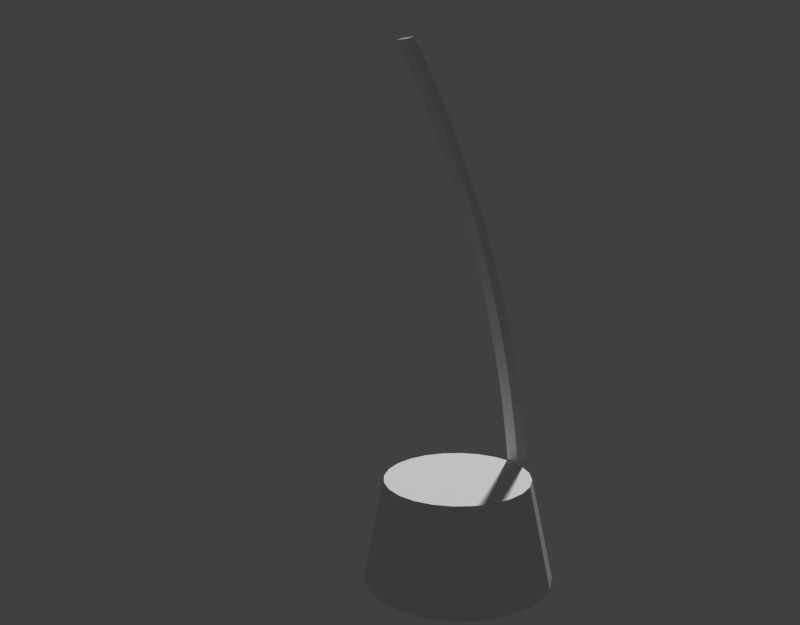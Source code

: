 # Source: anik-a_antenna.blend  (saved by Blender 2.80.75; exported with 4.5.12 LTS)
import bpy
from mathutils import Matrix  # noqa: F401  (used for matrix-valued properties, if any)

bpy.ops.wm.read_factory_settings(use_empty=True)
scene = bpy.context.scene
scene.name = 'Scene'

# ---- world
world_world = bpy.data.worlds.new('World'); scene.world = world_world
world_world.color = (0.05088, 0.05088, 0.05088)
world_world.use_sun_shadow = False
world_world.sun_shadow_jitter_overblur = 0.0

# ---- cameras
cam_camera = bpy.data.cameras.new('Camera')
cam_camera.lens = 41.78
cam_camera.show_background_images = True
cam_camera.lens_unit = 'FOV'

# ---- meshes
me_cylinder_002 = bpy.data.meshes.new('Cylinder.002')
me_cylinder_002.from_pydata([(0.0, 1.0, -1.0), (4.816e-09, 0.7795, 0.08973), (0.2588, 0.9659, -1.0), (0.2018, 0.753, 0.08973), (0.5, 0.866, -1.0), (0.3898, 0.6751, 0.08973), (0.7071, 0.7071, -1.0), (0.5512, 0.5512, 0.08973), (0.866, 0.5, -1.0), (0.6751, 0.3898, 0.08973), (0.9659, 0.2588, -1.0), (0.753, 0.2018, 0.08973), (1.0, 7.55e-08, -1.0), (0.7795, 3.209e-08, 0.08973), (0.9659, -0.2588, -1.0), (0.753, -0.2018, 0.08973), (0.866, -0.5, -1.0), (0.6751, -0.3898, 0.08973), (0.7071, -0.7071, -1.0), (0.5512, -0.5512, 0.08973), (0.5, -0.866, -1.0), (0.3898, -0.6751, 0.08973), (0.2588, -0.9659, -1.0), (0.2018, -0.753, 0.08973), (3.894e-07, -1.0, -1.0), (3.084e-07, -0.7795, 0.08973), (-0.2588, -0.9659, -1.0), (-0.2018, -0.753, 0.08973), (-0.5, -0.866, -1.0), (-0.3898, -0.6751, 0.08973), (-0.7071, -0.7071, -1.0), (-0.5512, -0.5512, 0.08973), (-0.866, -0.5, -1.0), (-0.6751, -0.3898, 0.08973), (-0.9659, -0.2588, -1.0), (-0.753, -0.2018, 0.08973), (-1.0, -4.649e-07, -1.0), (-0.7795, -3.892e-07, 0.08973), (-0.9659, 0.2588, -1.0), (-0.753, 0.2018, 0.08973), (-0.866, 0.5, -1.0), (-0.6751, 0.3898, 0.08973), (-0.7071, 0.7071, -1.0), (-0.5512, 0.5512, 0.08973), (-0.5, 0.866, -1.0), (-0.3898, 0.6751, 0.08973), (-0.2588, 0.9659, -1.0), (-0.2018, 0.753, 0.08973)], [], [(0, 1, 3, 2), (2, 3, 5, 4), (4, 5, 7, 6), (6, 7, 9, 8), (8, 9, 11, 10), (10, 11, 13, 12), (12, 13, 15, 14), (14, 15, 17, 16), (16, 17, 19, 18), (18, 19, 21, 20), (20, 21, 23, 22), (22, 23, 25, 24), (24, 25, 27, 26), (26, 27, 29, 28), (28, 29, 31, 30), (30, 31, 33, 32), (32, 33, 35, 34), (34, 35, 37, 36), (36, 37, 39, 38), (38, 39, 41, 40), (40, 41, 43, 42), (42, 43, 45, 44), (3, 1, 47, 45, 43, 41, 39, 37, 35, 33, 31, 29, 27, 25, 23, 21, 19, 17, 15, 13, 11, 9, 7, 5), (44, 45, 47, 46), (46, 47, 1, 0), (0, 2, 4, 6, 8, 10, 12, 14, 16, 18, 20, 22, 24, 26, 28, 30, 32, 34, 36, 38, 40, 42, 44, 46)])
_uv = me_cylinder_002.uv_layers.new(name='UVMap')
_uv.uv.foreach_set('vector', [1.0, 0.5, 1.0, 1.0, 0.9583, 1.0, 0.9583, 0.5, 0.9583, 0.5, 0.9583, 1.0, 0.9167, 1.0, 0.9167, 0.5, 0.9167, 0.5, 0.9167, 1.0, 0.875, 1.0, 0.875, 0.5, 0.875, 0.5, 0.875, 1.0, 0.8333, 1.0, 0.8333, 0.5, 0.8333, 0.5, 0.8333, 1.0, 0.7917, 1.0, 0.7917, 0.5, 0.7917, 0.5, 0.7917, 1.0, 0.75, 1.0, 0.75, 0.5, 0.75, 0.5, 0.75, 1.0, 0.7083, 1.0, 0.7083, 0.5, 0.7083, 0.5, 0.7083, 1.0, 0.6667, 1.0, 0.6667, 0.5, 0.6667, 0.5, 0.6667, 1.0, 0.625, 1.0, 0.625, 0.5, 0.625, 0.5, 0.625, 1.0, 0.5833, 1.0, 0.5833, 0.5, 0.5833, 0.5, 0.5833, 1.0, 0.5417, 1.0, 0.5417, 0.5, 0.5417, 0.5, 0.5417, 1.0, 0.5, 1.0, 0.5, 0.5, 0.5, 0.5, 0.5, 1.0, 0.4583, 1.0, 0.4583, 0.5, 0.4583, 0.5, 0.4583, 1.0, 0.4167, 1.0, 0.4167, 0.5, 0.4167, 0.5, 0.4167, 1.0, 0.375, 1.0, 0.375, 0.5, 0.375, 0.5, 0.375, 1.0, 0.3333, 1.0, 0.3333, 0.5, 0.3333, 0.5, 0.3333, 1.0, 0.2917, 1.0, 0.2917, 0.5, 0.2917, 0.5, 0.2917, 1.0, 0.25, 1.0, 0.25, 0.5, 0.25, 0.5, 0.25, 1.0, 0.2083, 1.0, 0.2083, 0.5, 0.2083, 0.5, 0.2083, 1.0, 0.1667, 1.0, 0.1667, 0.5, 0.1667, 0.5, 0.1667, 1.0, 0.125, 1.0, 0.125, 0.5, 0.125, 0.5, 0.125, 1.0, 0.08333, 1.0, 0.08333, 0.5, 0.3121, 0.4818, 0.25, 0.49, 0.1879, 0.4818, 0.13, 0.4578, 0.08029, 0.4197, 0.04215, 0.37, 0.01818, 0.3121, 0.01, 0.25, 0.01818, 0.1879, 0.04215, 0.13, 0.08029, 0.08029, 0.13, 0.04215, 0.1879, 0.01818, 0.25, 0.01, 0.3121, 0.01818, 0.37, 0.04215, 0.4197, 0.08029, 0.4578, 0.13, 0.4818, 0.1879, 0.49, 0.25, 0.4818, 0.3121, 0.4578, 0.37, 0.4197, 0.4197, 0.37, 0.4578, 0.08333, 0.5, 0.08333, 1.0, 0.04167, 1.0, 0.04167, 0.5, 0.04167, 0.5, 0.04167, 1.0, -1.863e-07, 1.0, -1.863e-07, 0.5, 0.75, 0.49, 0.8121, 0.4818, 0.87, 0.4578, 0.9197, 0.4197, 0.9578, 0.37, 0.9818, 0.3121, 0.99, 0.25, 0.9818, 0.1879, 0.9578, 0.13, 0.9197, 0.08029, 0.87, 0.04215, 0.8121, 0.01818, 0.75, 0.01, 0.6879, 0.01818, 0.63, 0.04215, 0.5803, 0.08029, 0.5422, 0.13, 0.5182, 0.1879, 0.51, 0.25, 0.5182, 0.3121, 0.5422, 0.37, 0.5803, 0.4197, 0.63, 0.4578, 0.6879, 0.4818])
me_cylinder_002.use_remesh_preserve_volume = False
me_cylinder_002.use_remesh_preserve_attributes = False
me_cylinder_002.use_mirror_vertex_groups = False
me_cylinder_002.update()
me_cube = bpy.data.meshes.new('Cube')
me_cube.from_pydata([(-0.3297, -7.355, 0.6706), (-0.3297, -1.105, 18.58), (-0.3297, -6.824, 0.5315), (-0.3297, -0.7454, 18.48), (0.296, -7.355, 0.6706), (0.296, -1.105, 18.58), (0.296, -6.824, 0.5315), (0.296, -0.7454, 18.48), (-0.3297, -7.252, 1.48), (-0.3297, -7.151, 2.188), (-0.3297, -7.038, 2.892), (-0.3297, -6.916, 3.59), (-0.3297, -6.783, 4.284), (-0.3297, -6.639, 4.974), (-0.3297, -6.486, 5.658), (-0.3297, -6.322, 6.337), (-0.3297, -6.149, 7.011), (-0.3297, -5.965, 7.679), (-0.3297, -5.772, 8.342), (-0.3297, -5.568, 9.0), (-0.3297, -5.355, 9.652), (-0.3297, -5.133, 10.3), (-0.3297, -4.9, 10.94), (-0.3297, -4.659, 11.57), (-0.3297, -4.408, 12.2), (-0.3297, -4.148, 12.82), (-0.3297, -3.878, 13.43), (-0.3297, -3.6, 14.04), (-0.3297, -3.312, 14.64), (-0.3297, -3.016, 15.24), (-0.3297, -2.711, 15.83), (-0.3297, -2.397, 16.41), (-0.3297, -2.074, 16.98), (-0.3297, -1.744, 17.55), (-0.3297, -1.404, 18.11), (-0.3297, -1.04, 18.0), (-0.3297, -1.374, 17.44), (-0.3297, -1.7, 16.87), (-0.3297, -2.017, 16.29), (-0.3297, -2.325, 15.71), (-0.3297, -2.625, 15.12), (-0.3297, -2.915, 14.52), (-0.3297, -3.197, 13.92), (-0.3297, -3.47, 13.31), (-0.3297, -3.733, 12.69), (-0.3297, -3.987, 12.07), (-0.3297, -4.232, 11.44), (-0.3297, -4.468, 10.81), (-0.3297, -4.694, 10.16), (-0.3297, -4.91, 9.518), (-0.3297, -5.117, 8.865), (-0.3297, -5.314, 8.207), (-0.3297, -5.501, 7.543), (-0.3297, -5.679, 6.874), (-0.3297, -5.846, 6.199), (-0.3297, -6.003, 5.52), (-0.3297, -6.15, 4.835), (-0.3297, -6.287, 4.145), (-0.3297, -6.413, 3.451), (-0.3297, -6.529, 2.752), (-0.3297, -6.634, 2.049), (-0.3297, -6.729, 1.341), (0.296, -1.04, 18.0), (0.296, -1.374, 17.44), (0.296, -1.7, 16.87), (0.296, -2.017, 16.29), (0.296, -2.325, 15.71), (0.296, -2.625, 15.12), (0.296, -2.915, 14.52), (0.296, -3.197, 13.92), (0.296, -3.47, 13.31), (0.296, -3.733, 12.69), (0.296, -3.987, 12.07), (0.296, -4.232, 11.44), (0.296, -4.468, 10.81), (0.296, -4.694, 10.16), (0.296, -4.91, 9.518), (0.296, -5.117, 8.865), (0.296, -5.314, 8.207), (0.296, -5.501, 7.543), (0.296, -5.679, 6.874), (0.296, -5.846, 6.199), (0.296, -6.003, 5.52), (0.296, -6.15, 4.835), (0.296, -6.287, 4.145), (0.296, -6.413, 3.451), (0.296, -6.529, 2.752), (0.296, -6.634, 2.049), (0.296, -6.729, 1.341), (0.296, -1.404, 18.11), (0.296, -1.744, 17.55), (0.296, -2.074, 16.98), (0.296, -2.397, 16.41), (0.296, -2.711, 15.83), (0.296, -3.016, 15.24), (0.296, -3.312, 14.64), (0.296, -3.6, 14.04), (0.296, -3.878, 13.43), (0.296, -4.148, 12.82), (0.296, -4.408, 12.2), (0.296, -4.659, 11.57), (0.296, -4.9, 10.94), (0.296, -5.133, 10.3), (0.296, -5.355, 9.652), (0.296, -5.568, 9.0), (0.296, -5.772, 8.342), (0.296, -5.965, 7.679), (0.296, -6.149, 7.011), (0.296, -6.322, 6.337), (0.296, -6.486, 5.658), (0.296, -6.639, 4.974), (0.296, -6.783, 4.284), (0.296, -6.916, 3.59), (0.296, -7.038, 2.892), (0.296, -7.151, 2.188), (0.296, -7.252, 1.48)], [], [(34, 1, 3, 35), (35, 3, 7, 62), (62, 7, 5, 89), (89, 5, 1, 34), (2, 6, 4, 0), (7, 3, 1, 5), (4, 115, 8, 0), (115, 114, 9, 8), (114, 113, 10, 9), (113, 112, 11, 10), (112, 111, 12, 11), (111, 110, 13, 12), (110, 109, 14, 13), (109, 108, 15, 14), (108, 107, 16, 15), (107, 106, 17, 16), (106, 105, 18, 17), (105, 104, 19, 18), (104, 103, 20, 19), (103, 102, 21, 20), (102, 101, 22, 21), (101, 100, 23, 22), (100, 99, 24, 23), (99, 98, 25, 24), (98, 97, 26, 25), (97, 96, 27, 26), (96, 95, 28, 27), (95, 94, 29, 28), (94, 93, 30, 29), (93, 92, 31, 30), (92, 91, 32, 31), (91, 90, 33, 32), (90, 89, 34, 33), (6, 88, 115, 4), (88, 87, 114, 115), (87, 86, 113, 114), (86, 85, 112, 113), (85, 84, 111, 112), (84, 83, 110, 111), (83, 82, 109, 110), (82, 81, 108, 109), (81, 80, 107, 108), (80, 79, 106, 107), (79, 78, 105, 106), (78, 77, 104, 105), (77, 76, 103, 104), (76, 75, 102, 103), (75, 74, 101, 102), (74, 73, 100, 101), (73, 72, 99, 100), (72, 71, 98, 99), (71, 70, 97, 98), (70, 69, 96, 97), (69, 68, 95, 96), (68, 67, 94, 95), (67, 66, 93, 94), (66, 65, 92, 93), (65, 64, 91, 92), (64, 63, 90, 91), (63, 62, 89, 90), (2, 61, 88, 6), (61, 60, 87, 88), (60, 59, 86, 87), (59, 58, 85, 86), (58, 57, 84, 85), (57, 56, 83, 84), (56, 55, 82, 83), (55, 54, 81, 82), (54, 53, 80, 81), (53, 52, 79, 80), (52, 51, 78, 79), (51, 50, 77, 78), (50, 49, 76, 77), (49, 48, 75, 76), (48, 47, 74, 75), (47, 46, 73, 74), (46, 45, 72, 73), (45, 44, 71, 72), (44, 43, 70, 71), (43, 42, 69, 70), (42, 41, 68, 69), (41, 40, 67, 68), (40, 39, 66, 67), (39, 38, 65, 66), (38, 37, 64, 65), (37, 36, 63, 64), (36, 35, 62, 63), (0, 8, 61, 2), (8, 9, 60, 61), (9, 10, 59, 60), (10, 11, 58, 59), (11, 12, 57, 58), (12, 13, 56, 57), (13, 14, 55, 56), (14, 15, 54, 55), (15, 16, 53, 54), (16, 17, 52, 53), (17, 18, 51, 52), (18, 19, 50, 51), (19, 20, 49, 50), (20, 21, 48, 49), (21, 22, 47, 48), (22, 23, 46, 47), (23, 24, 45, 46), (24, 25, 44, 45), (25, 26, 43, 44), (26, 27, 42, 43), (27, 28, 41, 42), (28, 29, 40, 41), (29, 30, 39, 40), (30, 31, 38, 39), (31, 32, 37, 38), (32, 33, 36, 37), (33, 34, 35, 36)])
_uv = me_cube.uv_layers.new(name='UVMap')
_uv.uv.foreach_set('vector', [0.6161, 0.0, 0.625, 0.0, 0.625, 0.25, 0.6161, 0.25, 0.6161, 0.25, 0.625, 0.25, 0.625, 0.5, 0.6161, 0.5, 0.6161, 0.5, 0.625, 0.5, 0.625, 0.75, 0.6161, 0.75, 0.6161, 0.75, 0.625, 0.75, 0.625, 1.0, 0.6161, 1.0, 0.125, 0.5, 0.375, 0.5, 0.375, 0.75, 0.125, 0.75, 0.625, 0.5, 0.875, 0.5, 0.875, 0.75, 0.625, 0.75, 0.375, 0.75, 0.3839, 0.75, 0.3839, 1.0, 0.375, 1.0, 0.3839, 0.75, 0.3929, 0.75, 0.3929, 1.0, 0.3839, 1.0, 0.3929, 0.75, 0.4018, 0.75, 0.4018, 1.0, 0.3929, 1.0, 0.4018, 0.75, 0.4107, 0.75, 0.4107, 1.0, 0.4018, 1.0, 0.4107, 0.75, 0.4196, 0.75, 0.4196, 1.0, 0.4107, 1.0, 0.4196, 0.75, 0.4286, 0.75, 0.4286, 1.0, 0.4196, 1.0, 0.4286, 0.75, 0.4375, 0.75, 0.4375, 1.0, 0.4286, 1.0, 0.4375, 0.75, 0.4464, 0.75, 0.4464, 1.0, 0.4375, 1.0, 0.4464, 0.75, 0.4554, 0.75, 0.4554, 1.0, 0.4464, 1.0, 0.4554, 0.75, 0.4643, 0.75, 0.4643, 1.0, 0.4554, 1.0, 0.4643, 0.75, 0.4732, 0.75, 0.4732, 1.0, 0.4643, 1.0, 0.4732, 0.75, 0.4821, 0.75, 0.4821, 1.0, 0.4732, 1.0, 0.4821, 0.75, 0.4911, 0.75, 0.4911, 1.0, 0.4821, 1.0, 0.4911, 0.75, 0.5, 0.75, 0.5, 1.0, 0.4911, 1.0, 0.5, 0.75, 0.5089, 0.75, 0.5089, 1.0, 0.5, 1.0, 0.5089, 0.75, 0.5179, 0.75, 0.5179, 1.0, 0.5089, 1.0, 0.5179, 0.75, 0.5268, 0.75, 0.5268, 1.0, 0.5179, 1.0, 0.5268, 0.75, 0.5357, 0.75, 0.5357, 1.0, 0.5268, 1.0, 0.5357, 0.75, 0.5446, 0.75, 0.5446, 1.0, 0.5357, 1.0, 0.5446, 0.75, 0.5536, 0.75, 0.5536, 1.0, 0.5446, 1.0, 0.5536, 0.75, 0.5625, 0.75, 0.5625, 1.0, 0.5536, 1.0, 0.5625, 0.75, 0.5714, 0.75, 0.5714, 1.0, 0.5625, 1.0, 0.5714, 0.75, 0.5804, 0.75, 0.5804, 1.0, 0.5714, 1.0, 0.5804, 0.75, 0.5893, 0.75, 0.5893, 1.0, 0.5804, 1.0, 0.5893, 0.75, 0.5982, 0.75, 0.5982, 1.0, 0.5893, 1.0, 0.5982, 0.75, 0.6071, 0.75, 0.6071, 1.0, 0.5982, 1.0, 0.6071, 0.75, 0.6161, 0.75, 0.6161, 1.0, 0.6071, 1.0, 0.375, 0.5, 0.3839, 0.5, 0.3839, 0.75, 0.375, 0.75, 0.3839, 0.5, 0.3929, 0.5, 0.3929, 0.75, 0.3839, 0.75, 0.3929, 0.5, 0.4018, 0.5, 0.4018, 0.75, 0.3929, 0.75, 0.4018, 0.5, 0.4107, 0.5, 0.4107, 0.75, 0.4018, 0.75, 0.4107, 0.5, 0.4196, 0.5, 0.4196, 0.75, 0.4107, 0.75, 0.4196, 0.5, 0.4286, 0.5, 0.4286, 0.75, 0.4196, 0.75, 0.4286, 0.5, 0.4375, 0.5, 0.4375, 0.75, 0.4286, 0.75, 0.4375, 0.5, 0.4464, 0.5, 0.4464, 0.75, 0.4375, 0.75, 0.4464, 0.5, 0.4554, 0.5, 0.4554, 0.75, 0.4464, 0.75, 0.4554, 0.5, 0.4643, 0.5, 0.4643, 0.75, 0.4554, 0.75, 0.4643, 0.5, 0.4732, 0.5, 0.4732, 0.75, 0.4643, 0.75, 0.4732, 0.5, 0.4821, 0.5, 0.4821, 0.75, 0.4732, 0.75, 0.4821, 0.5, 0.4911, 0.5, 0.4911, 0.75, 0.4821, 0.75, 0.4911, 0.5, 0.5, 0.5, 0.5, 0.75, 0.4911, 0.75, 0.5, 0.5, 0.5089, 0.5, 0.5089, 0.75, 0.5, 0.75, 0.5089, 0.5, 0.5179, 0.5, 0.5179, 0.75, 0.5089, 0.75, 0.5179, 0.5, 0.5268, 0.5, 0.5268, 0.75, 0.5179, 0.75, 0.5268, 0.5, 0.5357, 0.5, 0.5357, 0.75, 0.5268, 0.75, 0.5357, 0.5, 0.5446, 0.5, 0.5446, 0.75, 0.5357, 0.75, 0.5446, 0.5, 0.5536, 0.5, 0.5536, 0.75, 0.5446, 0.75, 0.5536, 0.5, 0.5625, 0.5, 0.5625, 0.75, 0.5536, 0.75, 0.5625, 0.5, 0.5714, 0.5, 0.5714, 0.75, 0.5625, 0.75, 0.5714, 0.5, 0.5804, 0.5, 0.5804, 0.75, 0.5714, 0.75, 0.5804, 0.5, 0.5893, 0.5, 0.5893, 0.75, 0.5804, 0.75, 0.5893, 0.5, 0.5982, 0.5, 0.5982, 0.75, 0.5893, 0.75, 0.5982, 0.5, 0.6071, 0.5, 0.6071, 0.75, 0.5982, 0.75, 0.6071, 0.5, 0.6161, 0.5, 0.6161, 0.75, 0.6071, 0.75, 0.375, 0.25, 0.3839, 0.25, 0.3839, 0.5, 0.375, 0.5, 0.3839, 0.25, 0.3929, 0.25, 0.3929, 0.5, 0.3839, 0.5, 0.3929, 0.25, 0.4018, 0.25, 0.4018, 0.5, 0.3929, 0.5, 0.4018, 0.25, 0.4107, 0.25, 0.4107, 0.5, 0.4018, 0.5, 0.4107, 0.25, 0.4196, 0.25, 0.4196, 0.5, 0.4107, 0.5, 0.4196, 0.25, 0.4286, 0.25, 0.4286, 0.5, 0.4196, 0.5, 0.4286, 0.25, 0.4375, 0.25, 0.4375, 0.5, 0.4286, 0.5, 0.4375, 0.25, 0.4464, 0.25, 0.4464, 0.5, 0.4375, 0.5, 0.4464, 0.25, 0.4554, 0.25, 0.4554, 0.5, 0.4464, 0.5, 0.4554, 0.25, 0.4643, 0.25, 0.4643, 0.5, 0.4554, 0.5, 0.4643, 0.25, 0.4732, 0.25, 0.4732, 0.5, 0.4643, 0.5, 0.4732, 0.25, 0.4821, 0.25, 0.4821, 0.5, 0.4732, 0.5, 0.4821, 0.25, 0.4911, 0.25, 0.4911, 0.5, 0.4821, 0.5, 0.4911, 0.25, 0.5, 0.25, 0.5, 0.5, 0.4911, 0.5, 0.5, 0.25, 0.5089, 0.25, 0.5089, 0.5, 0.5, 0.5, 0.5089, 0.25, 0.5179, 0.25, 0.5179, 0.5, 0.5089, 0.5, 0.5179, 0.25, 0.5268, 0.25, 0.5268, 0.5, 0.5179, 0.5, 0.5268, 0.25, 0.5357, 0.25, 0.5357, 0.5, 0.5268, 0.5, 0.5357, 0.25, 0.5446, 0.25, 0.5446, 0.5, 0.5357, 0.5, 0.5446, 0.25, 0.5536, 0.25, 0.5536, 0.5, 0.5446, 0.5, 0.5536, 0.25, 0.5625, 0.25, 0.5625, 0.5, 0.5536, 0.5, 0.5625, 0.25, 0.5714, 0.25, 0.5714, 0.5, 0.5625, 0.5, 0.5714, 0.25, 0.5804, 0.25, 0.5804, 0.5, 0.5714, 0.5, 0.5804, 0.25, 0.5893, 0.25, 0.5893, 0.5, 0.5804, 0.5, 0.5893, 0.25, 0.5982, 0.25, 0.5982, 0.5, 0.5893, 0.5, 0.5982, 0.25, 0.6071, 0.25, 0.6071, 0.5, 0.5982, 0.5, 0.6071, 0.25, 0.6161, 0.25, 0.6161, 0.5, 0.6071, 0.5, 0.375, 0.0, 0.3839, 0.0, 0.3839, 0.25, 0.375, 0.25, 0.3839, 0.0, 0.3929, 0.0, 0.3929, 0.25, 0.3839, 0.25, 0.3929, 0.0, 0.4018, 0.0, 0.4018, 0.25, 0.3929, 0.25, 0.4018, 0.0, 0.4107, 0.0, 0.4107, 0.25, 0.4018, 0.25, 0.4107, 0.0, 0.4196, 0.0, 0.4196, 0.25, 0.4107, 0.25, 0.4196, 0.0, 0.4286, 0.0, 0.4286, 0.25, 0.4196, 0.25, 0.4286, 0.0, 0.4375, 0.0, 0.4375, 0.25, 0.4286, 0.25, 0.4375, 0.0, 0.4464, 0.0, 0.4464, 0.25, 0.4375, 0.25, 0.4464, 0.0, 0.4554, 0.0, 0.4554, 0.25, 0.4464, 0.25, 0.4554, 0.0, 0.4643, 0.0, 0.4643, 0.25, 0.4554, 0.25, 0.4643, 0.0, 0.4732, 0.0, 0.4732, 0.25, 0.4643, 0.25, 0.4732, 0.0, 0.4821, 0.0, 0.4821, 0.25, 0.4732, 0.25, 0.4821, 0.0, 0.4911, 0.0, 0.4911, 0.25, 0.4821, 0.25, 0.4911, 0.0, 0.5, 0.0, 0.5, 0.25, 0.4911, 0.25, 0.5, 0.0, 0.5089, 0.0, 0.5089, 0.25, 0.5, 0.25, 0.5089, 0.0, 0.5179, 0.0, 0.5179, 0.25, 0.5089, 0.25, 0.5179, 0.0, 0.5268, 0.0, 0.5268, 0.25, 0.5179, 0.25, 0.5268, 0.0, 0.5357, 0.0, 0.5357, 0.25, 0.5268, 0.25, 0.5357, 0.0, 0.5446, 0.0, 0.5446, 0.25, 0.5357, 0.25, 0.5446, 0.0, 0.5536, 0.0, 0.5536, 0.25, 0.5446, 0.25, 0.5536, 0.0, 0.5625, 0.0, 0.5625, 0.25, 0.5536, 0.25, 0.5625, 0.0, 0.5714, 0.0, 0.5714, 0.25, 0.5625, 0.25, 0.5714, 0.0, 0.5804, 0.0, 0.5804, 0.25, 0.5714, 0.25, 0.5804, 0.0, 0.5893, 0.0, 0.5893, 0.25, 0.5804, 0.25, 0.5893, 0.0, 0.5982, 0.0, 0.5982, 0.25, 0.5893, 0.25, 0.5982, 0.0, 0.6071, 0.0, 0.6071, 0.25, 0.5982, 0.25, 0.6071, 0.0, 0.6161, 0.0, 0.6161, 0.25, 0.6071, 0.25])
me_cube.use_remesh_preserve_volume = False
me_cube.use_remesh_preserve_attributes = False
me_cube.use_mirror_vertex_groups = False
me_cube.update()
me_cylinder_003 = bpy.data.meshes.new('Cylinder.003')
me_cylinder_003.from_pydata([], [], [])
_uv = me_cylinder_003.uv_layers.new(name='UVMap')
_uv.uv.foreach_set('vector', [])
me_cylinder_003.use_remesh_preserve_volume = False
me_cylinder_003.use_remesh_preserve_attributes = False
me_cylinder_003.use_mirror_vertex_groups = False
me_cylinder_003.update()

# ---- objects
ob_anik_a_antenna_fspy = bpy.data.objects.new('anik-a antenna.fspy', cam_camera)
ob_cylinder = bpy.data.objects.new('Cylinder', me_cylinder_002)
ob_cube = bpy.data.objects.new('Cube', me_cube)
ob_cylinder_001 = bpy.data.objects.new('Cylinder.001', me_cylinder_003)

# ---- transforms, parenting, visibility, modifiers, constraints
ob_anik_a_antenna_fspy.location = (-7.083, 6.332, 3.689)
ob_anik_a_antenna_fspy.rotation_euler = (1.385, 0.01267, -2.24)
ob_anik_a_antenna_fspy.lineart.crease_threshold = 0.0
ob_cylinder.location = (0.0, 0.0, 0.0)
ob_cylinder.scale = (1.023, 1.023, 1.023)
ob_cylinder.lineart.crease_threshold = 0.0
ob_cube.location = (0.0, 0.8854, -0.04186)
ob_cube.scale = (0.2512, 0.2512, 0.2512)
ob_cube.lineart.crease_threshold = 0.0
ob_cylinder_001.location = (0.0, -0.6465, 2.595)
ob_cylinder_001.rotation_euler = (1.571, -0.0, 0.0)
ob_cylinder_001.scale = (1.867, 2.405, 0.06646)
ob_cylinder_001.lineart.crease_threshold = 0.0

# ---- collection membership
scene.collection.objects.link(ob_anik_a_antenna_fspy)
scene.collection.objects.link(ob_cylinder)
scene.collection.objects.link(ob_cube)
scene.collection.objects.link(ob_cylinder_001)

# ---- scene / render settings (as saved in the file)
scene.camera = ob_anik_a_antenna_fspy
scene.frame_start = 1; scene.frame_end = 250; scene.frame_set(1)
scene.render.engine = 'BLENDER_EEVEE_NEXT'
scene.render.resolution_x = 1934
scene.render.resolution_y = 1512
scene.render.resolution_percentage = 50
scene.render.dither_intensity = 0.0
scene.cycles.use_denoising = False
scene.cycles.samples = 128
scene.cycles.sampling_pattern = 'TABULATED_SOBOL'
scene.cycles.use_adaptive_sampling = False
scene.cycles.use_light_tree = False
scene.view_settings.view_transform = 'Standard'
bpy.context.view_layer.update()

# ---- added for rendering (the .blend has no usable light): sun
light_auto_sun = bpy.data.lights.new('AutoSun', 'SUN')
light_auto_sun.energy = 3.0
light_auto_sun.angle = 0.0523599
ob_auto_sun = bpy.data.objects.new('AutoSun', light_auto_sun)
scene.collection.objects.link(ob_auto_sun)
ob_auto_sun.rotation_euler = (0.872665, 0.174533, 0.523599)
bpy.context.view_layer.update()
